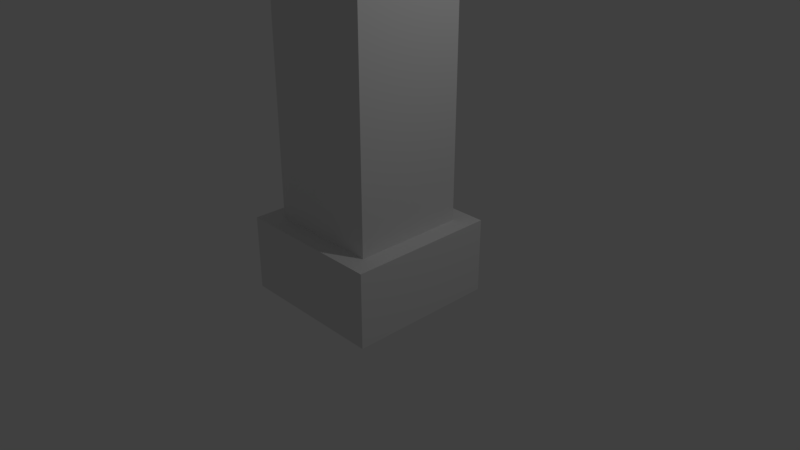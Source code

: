 # Source: ClassicalEmpire_PillarComplete.blend  (saved by Blender 2.78.0; exported with 4.5.12 LTS)
import bpy
from mathutils import Matrix  # noqa: F401  (used for matrix-valued properties, if any)

bpy.ops.wm.read_factory_settings(use_empty=True)
scene = bpy.context.scene
scene.name = 'Scene'

# ---- collections
col_collection_1 = bpy.data.collections.new('Collection 1'); scene.collection.children.link(col_collection_1)

# ---- world
world_world = bpy.data.worlds.new('World'); scene.world = world_world
world_world.color = (0.05088, 0.05088, 0.05088)
world_world.use_sun_shadow = False
world_world.sun_shadow_jitter_overblur = 0.0
world_world.cycles.sampling_method = 'MANUAL'

# ---- cameras
cam_camera = bpy.data.cameras.new('Camera')
cam_camera.clip_end = 100.0
cam_camera.lens = 35.0
cam_camera.sensor_width = 32.0
cam_camera.sensor_height = 18.0
cam_camera.ortho_scale = 7.314
cam_camera.dof.focus_distance = 0.0
cam_camera.dof.aperture_fstop = 128.0

# ---- lights
light_lamp = bpy.data.lights.new('Lamp', 'POINT')
light_lamp.transmission_factor = 0.0
light_lamp.cutoff_distance = 30.0
light_lamp.energy = 100.0
light_lamp.shadow_buffer_clip_start = 1.001
light_lamp.shadow_soft_size = 0.1
light_lamp.shadow_maximum_resolution = 0.006
light_lamp.use_absolute_resolution = True

# ---- meshes
me_cube_001 = bpy.data.meshes.new('Cube.001')
me_cube_001.from_pydata([(-1.0, -1.0, -1.0), (-0.75, -0.75, 1.0), (-1.0, 1.0, -1.0), (-0.75, 0.75, 1.0), (1.0, -1.0, -1.0), (0.75, -0.75, 1.0), (1.0, 1.0, -1.0), (0.75, 0.75, 1.0), (-1.0, -1.0, 1.0), (-1.0, 1.0, 1.0), (1.0, 1.0, 1.0), (1.0, -1.0, 1.0), (-1.0, 1.0, 17.0), (-0.75, 0.75, 15.0), (-1.0, -1.0, 17.0), (-0.75, -0.75, 15.0), (1.0, 1.0, 17.0), (0.75, 0.75, 15.0), (1.0, -1.0, 17.0), (0.75, -0.75, 15.0), (-1.0, 1.0, 15.0), (-1.0, -1.0, 15.0), (1.0, -1.0, 15.0), (1.0, 1.0, 15.0), (-1.0, 1.0, 15.0), (-1.0, -1.0, 15.0), (1.0, -1.0, 15.0), (1.0, 1.0, 15.0), (-1.0, 1.0, -1.0), (-1.0, -1.0, -1.0), (1.0, 1.0, -1.0), (1.0, -1.0, -1.0)], [], [(0, 8, 9, 2), (2, 9, 10, 6), (6, 10, 11, 4), (4, 11, 8, 0), (4, 0, 29, 31), (7, 17, 19, 5), (1, 3, 9, 8), (3, 7, 10, 9), (7, 5, 11, 10), (5, 1, 8, 11), (12, 20, 21, 14), (14, 21, 22, 18), (18, 22, 23, 16), (16, 23, 20, 12), (14, 18, 16, 12), (3, 13, 17, 7), (13, 15, 21, 20), (15, 19, 22, 21), (19, 17, 23, 22), (17, 13, 20, 23), (5, 19, 15, 1), (1, 15, 13, 3), (22, 23, 27, 26), (20, 21, 25, 24), (23, 20, 24, 27), (21, 22, 26, 25), (28, 30, 31, 29), (2, 6, 30, 28), (0, 2, 28, 29), (6, 4, 31, 30)])
_uv = me_cube_001.uv_layers.new(name='UVMap')
_uv.uv.foreach_set('vector', [0.2031, 0.2987, 0.1074, 0.4058, 0.0003005, 0.3102, 0.09593, 0.2031, 0.09593, 0.2031, 0.0003006, 0.09796, 0.1054, 0.002336, 0.201, 0.1074, 0.201, 0.1074, 0.2967, 0.0003005, 0.4038, 0.09593, 0.3082, 0.2031, 0.3082, 0.2031, 0.4038, 0.3082, 0.2987, 0.4038, 0.2031, 0.2987, 0.3082, 0.2031, 0.2031, 0.2987, 0.2027, 0.2949, 0.3039, 0.2035, 0.673, -1.147, 0.673, 1.925, 0.234, 1.925, 0.234, -1.147, 0.01815, 0.7099, 0.01815, 0.817, 0.0003005, 0.8348, 0.0003005, 0.692, 0.01815, 0.817, 0.1252, 0.817, 0.1431, 0.8348, 0.0003005, 0.8348, 0.1252, 0.817, 0.1252, 0.7099, 0.1431, 0.692, 0.1431, 0.8348, 0.1252, 0.7099, 0.01815, 0.7099, 0.0003005, 0.692, 0.1431, 0.692, 0.1596, 0.6932, 0.3023, 0.6932, 0.3023, 0.8359, 0.1596, 0.8359, 0.0003005, 0.6914, 0.0003005, 0.5487, 0.1431, 0.5487, 0.1431, 0.6914, 0.8351, 0.1431, 0.8351, 0.0003005, 0.9779, 0.0003005, 0.9779, 0.1431, 0.9779, 0.1437, 0.9779, 0.2864, 0.8351, 0.2864, 0.8351, 0.1437, 0.1596, 0.5498, 0.3023, 0.5498, 0.3023, 0.6926, 0.1596, 0.6926, 0.234, -1.147, 0.234, 1.925, 0.673, 1.925, 0.673, -1.147, 0.1774, 0.4243, 0.1774, 0.5313, 0.1596, 0.5492, 0.1596, 0.4064, 0.1774, 0.5313, 0.2845, 0.5313, 0.3023, 0.5492, 0.1596, 0.5492, 0.2845, 0.5313, 0.2845, 0.4243, 0.3023, 0.4064, 0.3023, 0.5492, 0.2845, 0.4243, 0.1774, 0.4243, 0.1596, 0.4064, 0.3023, 0.4064, 0.673, -1.147, 0.673, 1.925, 0.234, 1.925, 0.234, -1.147, 0.234, -1.147, 0.234, 1.925, 0.673, 1.925, 0.673, -1.147, 0.159, 0.4064, 0.1442, 0.5481, 0.1414, 0.5454, 0.1561, 0.4096, 0.0003005, 0.5481, 0.01505, 0.4064, 0.01788, 0.409, 0.003197, 0.5449, 0.1442, 0.5481, 0.0003005, 0.5481, 0.003197, 0.5449, 0.1414, 0.5454, 0.01505, 0.4064, 0.159, 0.4064, 0.1561, 0.4096, 0.01788, 0.409, 0.8351, 0.287, 0.9779, 0.287, 0.9779, 0.4298, 0.8351, 0.4298, 0.09593, 0.2031, 0.201, 0.1074, 0.2014, 0.1113, 0.1002, 0.2026, 0.2031, 0.2987, 0.09593, 0.2031, 0.1002, 0.2026, 0.2027, 0.2949, 0.201, 0.1074, 0.3082, 0.2031, 0.3039, 0.2035, 0.2014, 0.1113])
me_cube_001.use_remesh_preserve_volume = False
me_cube_001.use_remesh_preserve_attributes = False
me_cube_001.use_mirror_vertex_groups = False
me_cube_001.update()

# ---- objects
ob_cube = bpy.data.objects.new('Cube', me_cube_001)
ob_lamp = bpy.data.objects.new('Lamp', light_lamp)
ob_camera = bpy.data.objects.new('Camera', cam_camera)

# ---- transforms, parenting, visibility, modifiers, constraints
ob_cube.location = (0.0, 0.0, 0.0)
ob_cube.scale = (1.0, 1.0, 0.5)
ob_cube.lineart.crease_threshold = 0.0
ob_lamp.location = (4.076, 1.005, 5.904)
ob_lamp.rotation_euler = (0.6503, 0.05522, 1.866)
ob_lamp.lock_rotations_4d = False
ob_lamp.empty_display_type = 'ARROWS'
ob_lamp.color = (0.0, 0.0, 0.0, 0.0)
ob_lamp.lineart.crease_threshold = 0.0
ob_camera.location = (7.481, -6.508, 5.344)
ob_camera.rotation_euler = (1.109, 0.0, 0.8149)
ob_camera.lock_rotations_4d = False
ob_camera.empty_display_type = 'ARROWS'
ob_camera.color = (0.0, 0.0, 0.0, 0.0)
ob_camera.display_type = 'WIRE'
ob_camera.lineart.crease_threshold = 0.0

# ---- collection membership
col_collection_1.objects.link(ob_cube)
col_collection_1.objects.link(ob_lamp)
col_collection_1.objects.link(ob_camera)

# ---- scene / render settings (as saved in the file)
scene.camera = ob_camera
scene.frame_start = 1; scene.frame_end = 250; scene.frame_set(1)
scene.render.engine = 'BLENDER_EEVEE_NEXT'
scene.render.resolution_percentage = 50
scene.render.dither_intensity = 0.0
scene.cycles.use_denoising = False
scene.cycles.samples = 128
scene.cycles.sampling_pattern = 'TABULATED_SOBOL'
scene.cycles.light_sampling_threshold = 0.0
scene.cycles.use_adaptive_sampling = False
scene.cycles.use_light_tree = False
scene.cycles.blur_glossy = 0.0
scene.cycles.sample_clamp_indirect = 0.0
scene.view_settings.view_transform = 'Standard'
bpy.context.view_layer.update()

